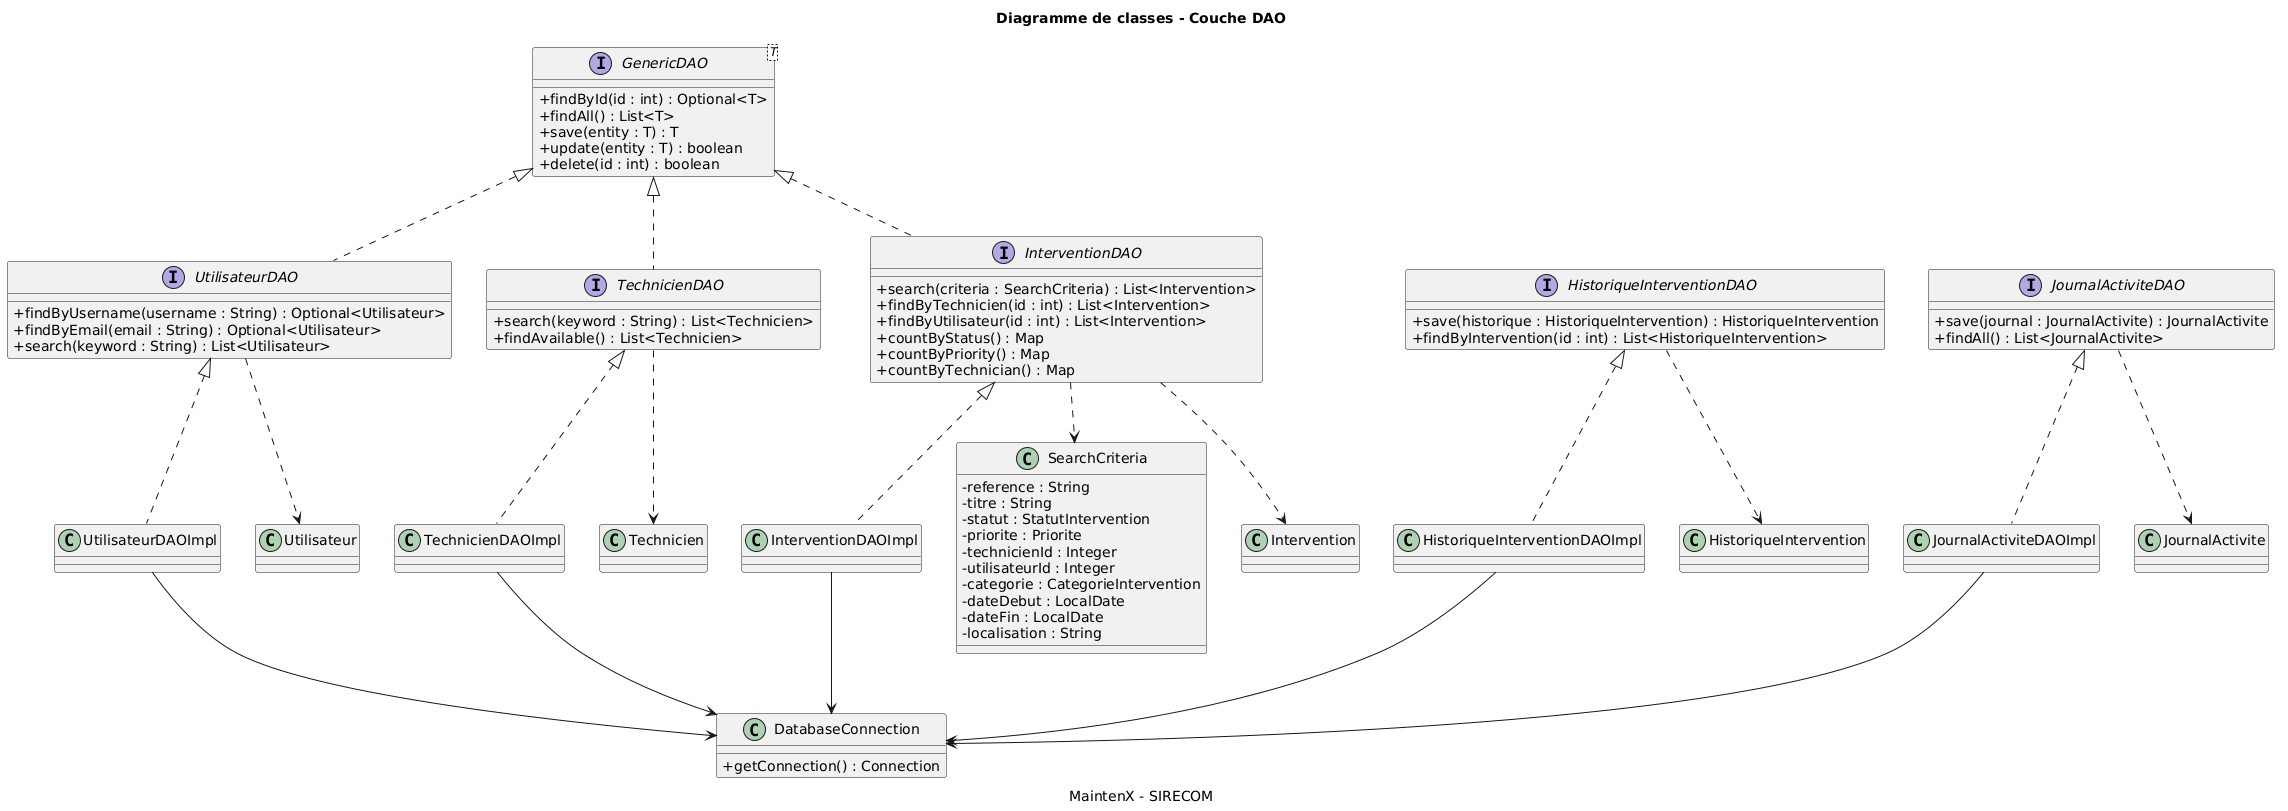

The diagram above was rendered by PlantUML. Its source (embedded in the PNG):
@startuml
title Diagramme de classes - Couche DAO
caption MaintenX - SIRECOM

skinparam classAttributeIconSize 0
skinparam shadowing false

interface GenericDAO<T> {
    + findById(id : int) : Optional<T>
    + findAll() : List<T>
    + save(entity : T) : T
    + update(entity : T) : boolean
    + delete(id : int) : boolean
}

interface UtilisateurDAO {
    + findByUsername(username : String) : Optional<Utilisateur>
    + findByEmail(email : String) : Optional<Utilisateur>
    + search(keyword : String) : List<Utilisateur>
}

interface TechnicienDAO {
    + search(keyword : String) : List<Technicien>
    + findAvailable() : List<Technicien>
}

interface InterventionDAO {
    + search(criteria : SearchCriteria) : List<Intervention>
    + findByTechnicien(id : int) : List<Intervention>
    + findByUtilisateur(id : int) : List<Intervention>
    + countByStatus() : Map
    + countByPriority() : Map
    + countByTechnician() : Map
}

interface HistoriqueInterventionDAO {
    + save(historique : HistoriqueIntervention) : HistoriqueIntervention
    + findByIntervention(id : int) : List<HistoriqueIntervention>
}

interface JournalActiviteDAO {
    + save(journal : JournalActivite) : JournalActivite
    + findAll() : List<JournalActivite>
}

class UtilisateurDAOImpl
class TechnicienDAOImpl
class InterventionDAOImpl
class HistoriqueInterventionDAOImpl
class JournalActiviteDAOImpl

class SearchCriteria {
    - reference : String
    - titre : String
    - statut : StatutIntervention
    - priorite : Priorite
    - technicienId : Integer
    - utilisateurId : Integer
    - categorie : CategorieIntervention
    - dateDebut : LocalDate
    - dateFin : LocalDate
    - localisation : String
}

class DatabaseConnection {
    + getConnection() : Connection
}

GenericDAO <|.. UtilisateurDAO
GenericDAO <|.. TechnicienDAO
GenericDAO <|.. InterventionDAO

UtilisateurDAO <|.. UtilisateurDAOImpl
TechnicienDAO <|.. TechnicienDAOImpl
InterventionDAO <|.. InterventionDAOImpl
HistoriqueInterventionDAO <|.. HistoriqueInterventionDAOImpl
JournalActiviteDAO <|.. JournalActiviteDAOImpl

UtilisateurDAOImpl --> DatabaseConnection
TechnicienDAOImpl --> DatabaseConnection
InterventionDAOImpl --> DatabaseConnection
HistoriqueInterventionDAOImpl --> DatabaseConnection
JournalActiviteDAOImpl --> DatabaseConnection

InterventionDAO ..> SearchCriteria

UtilisateurDAO ..> Utilisateur
TechnicienDAO ..> Technicien
InterventionDAO ..> Intervention
HistoriqueInterventionDAO ..> HistoriqueIntervention
JournalActiviteDAO ..> JournalActivite
@enduml